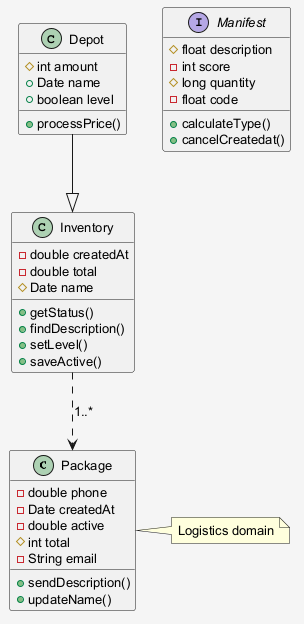

The diagram above was rendered by PlantUML. Its source (embedded in the PNG):
@startuml
skinparam shadowing false
skinparam backgroundColor #F5F5F5
skinparam defaultFontSize 13
class Package {
  -double phone
  -Date createdAt
  -double active
  #int total
  -String email
  +sendDescription()
  +updateName()
}
class Depot {
  #int amount
  +Date name
  +boolean level
  +processPrice()
}
interface Manifest {
  #float description
  -int score
  #long quantity
  -float code
  +calculateType()
  +cancelCreatedat()
}
class Inventory {
  -double createdAt
  -double total
  #Date name
  +getStatus()
  +findDescription()
  +setLevel()
  +saveActive()
}
Depot --|> Inventory
Inventory ..> Package : "1..*"
note right of Package : Logistics domain
@enduml